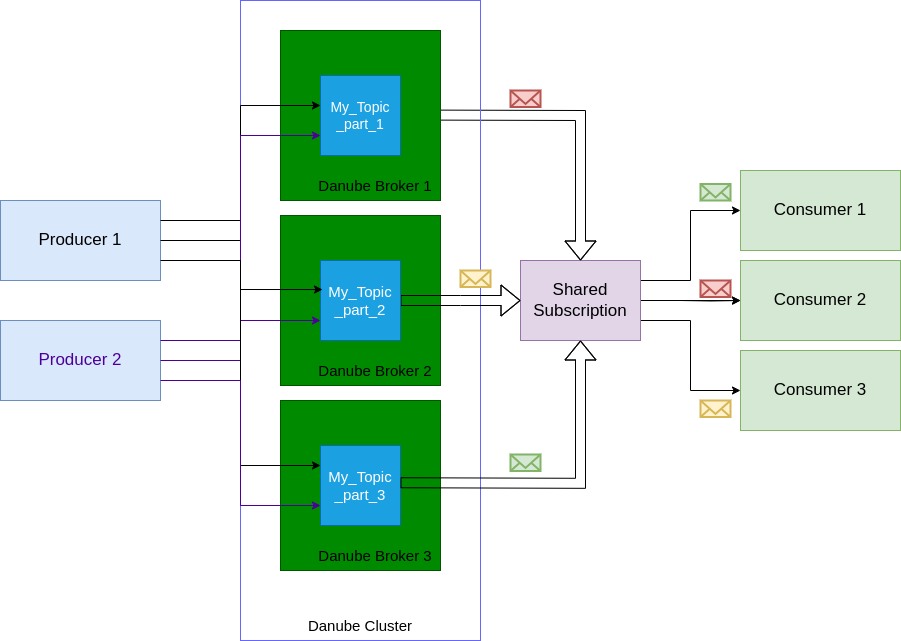

The diagram above was exported from draw.io. Its source (the exported page's mxGraphModel, read from the mxfile embedded in the PNG):
<mxGraphModel dx="1223" dy="1090" grid="1" gridSize="10" guides="1" tooltips="1" connect="1" arrows="1" fold="1" page="1" pageScale="1" pageWidth="850" pageHeight="1100" math="0" shadow="0">
  <root>
    <mxCell id="0" />
    <mxCell id="1" parent="0" />
    <mxCell id="ltuExPTxlKKDgsa0pGRa-17" style="edgeStyle=orthogonalEdgeStyle;rounded=0;orthogonalLoop=1;jettySize=auto;html=1;exitX=1;exitY=0.5;exitDx=0;exitDy=0;entryX=0;entryY=0.5;entryDx=0;entryDy=0;" parent="1" target="ltuExPTxlKKDgsa0pGRa-9" edge="1">
      <mxGeometry relative="1" as="geometry">
        <mxPoint x="720" y="380" as="sourcePoint" />
      </mxGeometry>
    </mxCell>
    <mxCell id="ltuExPTxlKKDgsa0pGRa-8" value="&lt;font style=&quot;font-size: 17px;&quot;&gt;Consumer 1&lt;/font&gt;" style="rounded=0;whiteSpace=wrap;html=1;fillColor=#d5e8d4;strokeColor=#82b366;" parent="1" vertex="1">
      <mxGeometry x="780" y="250" width="160" height="80" as="geometry" />
    </mxCell>
    <mxCell id="ltuExPTxlKKDgsa0pGRa-9" value="&lt;font style=&quot;font-size: 17px;&quot;&gt;Consumer 2&lt;/font&gt;" style="rounded=0;whiteSpace=wrap;html=1;fillColor=#d5e8d4;strokeColor=#82b366;" parent="1" vertex="1">
      <mxGeometry x="780" y="340" width="160" height="80" as="geometry" />
    </mxCell>
    <mxCell id="ltuExPTxlKKDgsa0pGRa-10" value="&lt;font style=&quot;font-size: 17px;&quot;&gt;Consumer 3&lt;/font&gt;" style="rounded=0;whiteSpace=wrap;html=1;fillColor=#d5e8d4;strokeColor=#82b366;" parent="1" vertex="1">
      <mxGeometry x="780" y="430" width="160" height="80" as="geometry" />
    </mxCell>
    <mxCell id="z_veYFMGt-6j8suNDwbo-8" style="edgeStyle=orthogonalEdgeStyle;rounded=0;orthogonalLoop=1;jettySize=auto;html=1;exitX=1;exitY=0.25;exitDx=0;exitDy=0;entryX=0;entryY=0.5;entryDx=0;entryDy=0;" parent="1" source="z_veYFMGt-6j8suNDwbo-11" target="z_veYFMGt-6j8suNDwbo-12" edge="1">
      <mxGeometry relative="1" as="geometry" />
    </mxCell>
    <mxCell id="z_veYFMGt-6j8suNDwbo-9" style="edgeStyle=orthogonalEdgeStyle;rounded=0;orthogonalLoop=1;jettySize=auto;html=1;exitX=1;exitY=0.5;exitDx=0;exitDy=0;entryX=0;entryY=0.5;entryDx=0;entryDy=0;" parent="1" source="z_veYFMGt-6j8suNDwbo-11" target="z_veYFMGt-6j8suNDwbo-13" edge="1">
      <mxGeometry relative="1" as="geometry" />
    </mxCell>
    <mxCell id="z_veYFMGt-6j8suNDwbo-10" style="edgeStyle=orthogonalEdgeStyle;rounded=0;orthogonalLoop=1;jettySize=auto;html=1;exitX=1;exitY=0.75;exitDx=0;exitDy=0;entryX=0;entryY=0.5;entryDx=0;entryDy=0;" parent="1" source="z_veYFMGt-6j8suNDwbo-11" target="z_veYFMGt-6j8suNDwbo-14" edge="1">
      <mxGeometry relative="1" as="geometry" />
    </mxCell>
    <mxCell id="z_veYFMGt-6j8suNDwbo-11" value="&lt;font style=&quot;font-size: 17px;&quot;&gt;Shared&lt;/font&gt;&lt;div&gt;&lt;font style=&quot;font-size: 17px;&quot;&gt;Subscription&lt;/font&gt;&lt;/div&gt;" style="rounded=0;whiteSpace=wrap;html=1;fillColor=#e1d5e7;strokeColor=#9673a6;" parent="1" vertex="1">
      <mxGeometry x="560" y="340" width="120" height="80" as="geometry" />
    </mxCell>
    <mxCell id="z_veYFMGt-6j8suNDwbo-12" value="&lt;font style=&quot;font-size: 17px;&quot;&gt;Consumer 1&lt;/font&gt;" style="rounded=0;whiteSpace=wrap;html=1;fillColor=#d5e8d4;strokeColor=#82b366;" parent="1" vertex="1">
      <mxGeometry x="780" y="250" width="160" height="80" as="geometry" />
    </mxCell>
    <mxCell id="z_veYFMGt-6j8suNDwbo-13" value="&lt;font style=&quot;font-size: 17px;&quot;&gt;Consumer 2&lt;/font&gt;" style="rounded=0;whiteSpace=wrap;html=1;fillColor=#d5e8d4;strokeColor=#82b366;" parent="1" vertex="1">
      <mxGeometry x="780" y="340" width="160" height="80" as="geometry" />
    </mxCell>
    <mxCell id="z_veYFMGt-6j8suNDwbo-14" value="&lt;font style=&quot;font-size: 17px;&quot;&gt;Consumer 3&lt;/font&gt;" style="rounded=0;whiteSpace=wrap;html=1;fillColor=#d5e8d4;strokeColor=#82b366;" parent="1" vertex="1">
      <mxGeometry x="780" y="430" width="160" height="80" as="geometry" />
    </mxCell>
    <mxCell id="z_veYFMGt-6j8suNDwbo-7" style="edgeStyle=orthogonalEdgeStyle;rounded=0;orthogonalLoop=1;jettySize=auto;html=1;shape=flexArrow;exitX=1;exitY=0.5;exitDx=0;exitDy=0;entryX=0.5;entryY=0;entryDx=0;entryDy=0;" parent="1" target="z_veYFMGt-6j8suNDwbo-11" edge="1">
      <mxGeometry relative="1" as="geometry">
        <mxPoint x="440" y="194.5" as="sourcePoint" />
        <mxPoint x="560" y="194.5" as="targetPoint" />
      </mxGeometry>
    </mxCell>
    <mxCell id="ibAJCkCGHSjplBJHpwdF-1" value="" style="rounded=0;whiteSpace=wrap;html=1;fillColor=none;strokeColor=#6666FF;" parent="1" vertex="1">
      <mxGeometry x="280" y="80" width="240" height="640" as="geometry" />
    </mxCell>
    <mxCell id="ibAJCkCGHSjplBJHpwdF-2" value="&lt;font style=&quot;font-size: 17px;&quot;&gt;Producer 1&lt;/font&gt;" style="rounded=0;whiteSpace=wrap;html=1;fillColor=#dae8fc;strokeColor=#6c8ebf;" parent="1" vertex="1">
      <mxGeometry x="40" y="280" width="160" height="80" as="geometry" />
    </mxCell>
    <mxCell id="ibAJCkCGHSjplBJHpwdF-3" value="&lt;font color=&quot;#4c0099&quot; style=&quot;font-size: 17px;&quot;&gt;Producer 2&lt;/font&gt;" style="rounded=0;whiteSpace=wrap;html=1;fillColor=#dae8fc;strokeColor=#6c8ebf;" parent="1" vertex="1">
      <mxGeometry x="40" y="400" width="160" height="80" as="geometry" />
    </mxCell>
    <mxCell id="ibAJCkCGHSjplBJHpwdF-4" value="" style="rounded=0;whiteSpace=wrap;html=1;fillColor=#008a00;fontColor=#ffffff;strokeColor=#005700;" parent="1" vertex="1">
      <mxGeometry x="320" y="295" width="160" height="170" as="geometry" />
    </mxCell>
    <mxCell id="ibAJCkCGHSjplBJHpwdF-5" style="edgeStyle=orthogonalEdgeStyle;rounded=0;orthogonalLoop=1;jettySize=auto;html=1;exitX=0.5;exitY=1;exitDx=0;exitDy=0;" parent="1" source="ibAJCkCGHSjplBJHpwdF-8" target="ibAJCkCGHSjplBJHpwdF-8" edge="1">
      <mxGeometry relative="1" as="geometry" />
    </mxCell>
    <mxCell id="ibAJCkCGHSjplBJHpwdF-6" style="edgeStyle=orthogonalEdgeStyle;rounded=0;orthogonalLoop=1;jettySize=auto;html=1;shape=flexArrow;exitX=1;exitY=0.5;exitDx=0;exitDy=0;" parent="1" source="ibAJCkCGHSjplBJHpwdF-8" edge="1">
      <mxGeometry relative="1" as="geometry">
        <mxPoint x="490" y="390" as="sourcePoint" />
        <mxPoint x="560" y="380" as="targetPoint" />
      </mxGeometry>
    </mxCell>
    <mxCell id="ibAJCkCGHSjplBJHpwdF-7" value="Danube Broker 2" style="text;html=1;align=center;verticalAlign=middle;whiteSpace=wrap;rounded=0;fontSize=15;" parent="1" vertex="1">
      <mxGeometry x="350" y="435" width="130" height="30" as="geometry" />
    </mxCell>
    <mxCell id="ibAJCkCGHSjplBJHpwdF-8" value="&lt;font style=&quot;font-size: 15px;&quot;&gt;My_Topic _part_2&lt;/font&gt;" style="rounded=0;whiteSpace=wrap;html=1;fillColor=#1ba1e2;fontColor=#ffffff;strokeColor=#006EAF;" parent="1" vertex="1">
      <mxGeometry x="360" y="340" width="80" height="80" as="geometry" />
    </mxCell>
    <mxCell id="ibAJCkCGHSjplBJHpwdF-9" value="" style="rounded=0;whiteSpace=wrap;html=1;fillColor=#008a00;fontColor=#ffffff;strokeColor=#005700;" parent="1" vertex="1">
      <mxGeometry x="320" y="480" width="160" height="170" as="geometry" />
    </mxCell>
    <mxCell id="ibAJCkCGHSjplBJHpwdF-10" style="edgeStyle=orthogonalEdgeStyle;rounded=0;orthogonalLoop=1;jettySize=auto;html=1;exitX=0.5;exitY=1;exitDx=0;exitDy=0;" parent="1" source="ibAJCkCGHSjplBJHpwdF-12" target="ibAJCkCGHSjplBJHpwdF-12" edge="1">
      <mxGeometry relative="1" as="geometry" />
    </mxCell>
    <mxCell id="ibAJCkCGHSjplBJHpwdF-11" value="Danube Broker 3" style="text;html=1;align=center;verticalAlign=middle;whiteSpace=wrap;rounded=0;fontSize=15;" parent="1" vertex="1">
      <mxGeometry x="350" y="620" width="130" height="30" as="geometry" />
    </mxCell>
    <mxCell id="ibAJCkCGHSjplBJHpwdF-12" value="&lt;span style=&quot;font-size: 15px;&quot;&gt;My_Topic _part_3&lt;/span&gt;" style="rounded=0;whiteSpace=wrap;html=1;fillColor=#1ba1e2;fontColor=#ffffff;strokeColor=#006EAF;" parent="1" vertex="1">
      <mxGeometry x="360" y="525" width="80" height="80" as="geometry" />
    </mxCell>
    <mxCell id="ibAJCkCGHSjplBJHpwdF-13" value="" style="rounded=0;whiteSpace=wrap;html=1;fillColor=#008a00;fontColor=#ffffff;strokeColor=#005700;" parent="1" vertex="1">
      <mxGeometry x="320" y="110" width="160" height="170" as="geometry" />
    </mxCell>
    <mxCell id="ibAJCkCGHSjplBJHpwdF-14" style="edgeStyle=orthogonalEdgeStyle;rounded=0;orthogonalLoop=1;jettySize=auto;html=1;exitX=0.5;exitY=1;exitDx=0;exitDy=0;" parent="1" source="ibAJCkCGHSjplBJHpwdF-16" target="ibAJCkCGHSjplBJHpwdF-16" edge="1">
      <mxGeometry relative="1" as="geometry" />
    </mxCell>
    <mxCell id="ibAJCkCGHSjplBJHpwdF-15" value="Danube Broker 1" style="text;html=1;align=center;verticalAlign=middle;whiteSpace=wrap;rounded=0;fontSize=15;" parent="1" vertex="1">
      <mxGeometry x="350" y="250" width="130" height="30" as="geometry" />
    </mxCell>
    <mxCell id="ibAJCkCGHSjplBJHpwdF-16" value="&lt;font style=&quot;font-size: 14px;&quot;&gt;My_Topic&lt;/font&gt;&lt;div&gt;&lt;font style=&quot;font-size: 14px;&quot;&gt;_part_1&lt;/font&gt;&lt;/div&gt;" style="rounded=0;whiteSpace=wrap;html=1;fillColor=#1ba1e2;fontColor=#ffffff;strokeColor=#006EAF;" parent="1" vertex="1">
      <mxGeometry x="360" y="155" width="80" height="80" as="geometry" />
    </mxCell>
    <mxCell id="ibAJCkCGHSjplBJHpwdF-17" value="Danube Cluster" style="text;html=1;align=center;verticalAlign=middle;whiteSpace=wrap;rounded=0;fontSize=15;" parent="1" vertex="1">
      <mxGeometry x="335" y="690" width="130" height="30" as="geometry" />
    </mxCell>
    <mxCell id="ibAJCkCGHSjplBJHpwdF-18" style="edgeStyle=orthogonalEdgeStyle;rounded=0;orthogonalLoop=1;jettySize=auto;html=1;exitX=1;exitY=0.25;exitDx=0;exitDy=0;entryX=0;entryY=0.375;entryDx=0;entryDy=0;entryPerimeter=0;" parent="1" source="ibAJCkCGHSjplBJHpwdF-2" target="ibAJCkCGHSjplBJHpwdF-16" edge="1">
      <mxGeometry relative="1" as="geometry" />
    </mxCell>
    <mxCell id="ibAJCkCGHSjplBJHpwdF-19" style="edgeStyle=orthogonalEdgeStyle;rounded=0;orthogonalLoop=1;jettySize=auto;html=1;exitX=1;exitY=0.5;exitDx=0;exitDy=0;entryX=0.025;entryY=0.363;entryDx=0;entryDy=0;entryPerimeter=0;" parent="1" source="ibAJCkCGHSjplBJHpwdF-2" target="ibAJCkCGHSjplBJHpwdF-8" edge="1">
      <mxGeometry relative="1" as="geometry" />
    </mxCell>
    <mxCell id="ibAJCkCGHSjplBJHpwdF-20" style="edgeStyle=orthogonalEdgeStyle;rounded=0;orthogonalLoop=1;jettySize=auto;html=1;exitX=1;exitY=0.5;exitDx=0;exitDy=0;entryX=0;entryY=0.75;entryDx=0;entryDy=0;strokeColor=#4C0099;" parent="1" source="ibAJCkCGHSjplBJHpwdF-3" target="ibAJCkCGHSjplBJHpwdF-8" edge="1">
      <mxGeometry relative="1" as="geometry" />
    </mxCell>
    <mxCell id="ibAJCkCGHSjplBJHpwdF-21" style="edgeStyle=orthogonalEdgeStyle;rounded=0;orthogonalLoop=1;jettySize=auto;html=1;exitX=1;exitY=0.25;exitDx=0;exitDy=0;entryX=0;entryY=0.75;entryDx=0;entryDy=0;strokeColor=#4C0099;" parent="1" source="ibAJCkCGHSjplBJHpwdF-3" target="ibAJCkCGHSjplBJHpwdF-16" edge="1">
      <mxGeometry relative="1" as="geometry" />
    </mxCell>
    <mxCell id="ibAJCkCGHSjplBJHpwdF-22" style="edgeStyle=orthogonalEdgeStyle;rounded=0;orthogonalLoop=1;jettySize=auto;html=1;exitX=1;exitY=0.75;exitDx=0;exitDy=0;entryX=0;entryY=0.25;entryDx=0;entryDy=0;" parent="1" source="ibAJCkCGHSjplBJHpwdF-2" target="ibAJCkCGHSjplBJHpwdF-12" edge="1">
      <mxGeometry relative="1" as="geometry" />
    </mxCell>
    <mxCell id="ibAJCkCGHSjplBJHpwdF-23" style="edgeStyle=orthogonalEdgeStyle;rounded=0;orthogonalLoop=1;jettySize=auto;html=1;exitX=1;exitY=0.75;exitDx=0;exitDy=0;entryX=0;entryY=0.75;entryDx=0;entryDy=0;strokeColor=#4C0099;" parent="1" source="ibAJCkCGHSjplBJHpwdF-3" target="ibAJCkCGHSjplBJHpwdF-12" edge="1">
      <mxGeometry relative="1" as="geometry" />
    </mxCell>
    <mxCell id="ibAJCkCGHSjplBJHpwdF-24" style="edgeStyle=orthogonalEdgeStyle;rounded=0;orthogonalLoop=1;jettySize=auto;html=1;shape=flexArrow;exitX=1;exitY=0.5;exitDx=0;exitDy=0;entryX=0.5;entryY=1;entryDx=0;entryDy=0;" parent="1" target="z_veYFMGt-6j8suNDwbo-11" edge="1">
      <mxGeometry relative="1" as="geometry">
        <mxPoint x="440" y="562.25" as="sourcePoint" />
        <mxPoint x="620" y="707.75" as="targetPoint" />
      </mxGeometry>
    </mxCell>
    <mxCell id="ibAJCkCGHSjplBJHpwdF-26" value="" style="html=1;verticalLabelPosition=bottom;align=center;labelBackgroundColor=#ffffff;verticalAlign=top;strokeWidth=2;strokeColor=#82b366;shadow=0;dashed=0;shape=mxgraph.ios7.icons.mail;fillColor=#d5e8d4;" parent="1" vertex="1">
      <mxGeometry x="550" y="534" width="30" height="16.5" as="geometry" />
    </mxCell>
    <mxCell id="ibAJCkCGHSjplBJHpwdF-27" value="" style="html=1;verticalLabelPosition=bottom;align=center;labelBackgroundColor=#ffffff;verticalAlign=top;strokeWidth=2;strokeColor=#d6b656;shadow=0;dashed=0;shape=mxgraph.ios7.icons.mail;fillColor=#fff2cc;" parent="1" vertex="1">
      <mxGeometry x="500" y="350" width="30" height="16.5" as="geometry" />
    </mxCell>
    <mxCell id="ibAJCkCGHSjplBJHpwdF-28" value="" style="html=1;verticalLabelPosition=bottom;align=center;labelBackgroundColor=#ffffff;verticalAlign=top;strokeWidth=2;strokeColor=#b85450;shadow=0;dashed=0;shape=mxgraph.ios7.icons.mail;fillColor=#f8cecc;" parent="1" vertex="1">
      <mxGeometry x="550" y="170" width="30" height="16.5" as="geometry" />
    </mxCell>
    <mxCell id="ibAJCkCGHSjplBJHpwdF-29" value="" style="html=1;verticalLabelPosition=bottom;align=center;labelBackgroundColor=#ffffff;verticalAlign=top;strokeWidth=2;strokeColor=#b85450;shadow=0;dashed=0;shape=mxgraph.ios7.icons.mail;fillColor=#f8cecc;" parent="1" vertex="1">
      <mxGeometry x="740" y="360" width="30" height="16.5" as="geometry" />
    </mxCell>
    <mxCell id="ibAJCkCGHSjplBJHpwdF-30" value="" style="html=1;verticalLabelPosition=bottom;align=center;labelBackgroundColor=#ffffff;verticalAlign=top;strokeWidth=2;strokeColor=#d6b656;shadow=0;dashed=0;shape=mxgraph.ios7.icons.mail;fillColor=#fff2cc;" parent="1" vertex="1">
      <mxGeometry x="740" y="480" width="30" height="16.5" as="geometry" />
    </mxCell>
    <mxCell id="ibAJCkCGHSjplBJHpwdF-31" value="" style="html=1;verticalLabelPosition=bottom;align=center;labelBackgroundColor=#ffffff;verticalAlign=top;strokeWidth=2;strokeColor=#82b366;shadow=0;dashed=0;shape=mxgraph.ios7.icons.mail;fillColor=#d5e8d4;" parent="1" vertex="1">
      <mxGeometry x="740" y="263.5" width="30" height="16.5" as="geometry" />
    </mxCell>
  </root>
</mxGraphModel>